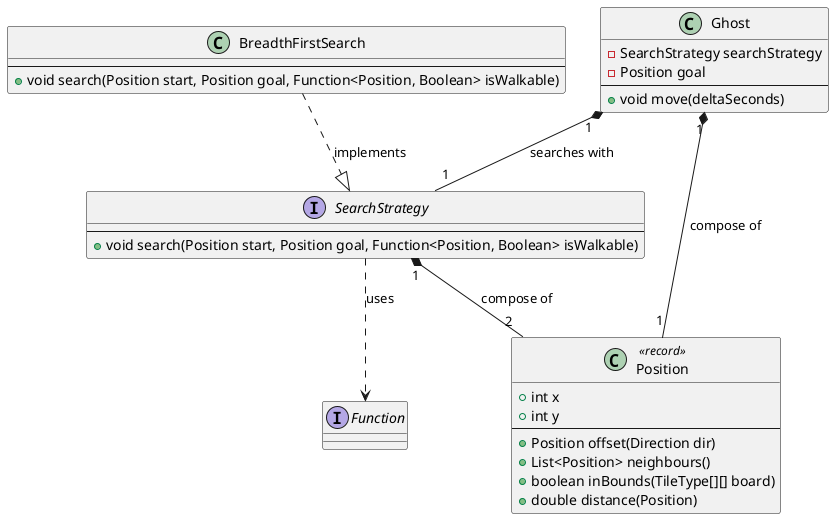

The diagram above was rendered by PlantUML. Its source (embedded in the PNG):
@startuml

class Position <<record>> {
    + int x
    + int y
    --
    + Position offset(Direction dir)
    + List<Position> neighbours()
    + boolean inBounds(TileType[][] board)
    + double distance(Position)
}

interface Function

interface SearchStrategy {
    --
    + void search(Position start, Position goal, Function<Position, Boolean> isWalkable)
}

class BreadthFirstSearch {
    --
    + void search(Position start, Position goal, Function<Position, Boolean> isWalkable)
}

class Ghost {
    - SearchStrategy searchStrategy
    - Position goal
    --
    + void move(deltaSeconds)
}

Ghost "1" *-- "1" Position : compose of
Ghost "1" *-- "1" SearchStrategy : searches with

BreadthFirstSearch ..|> SearchStrategy : implements
SearchStrategy ..> Function : uses
SearchStrategy "1" *-- "2" Position : compose of

@enduml